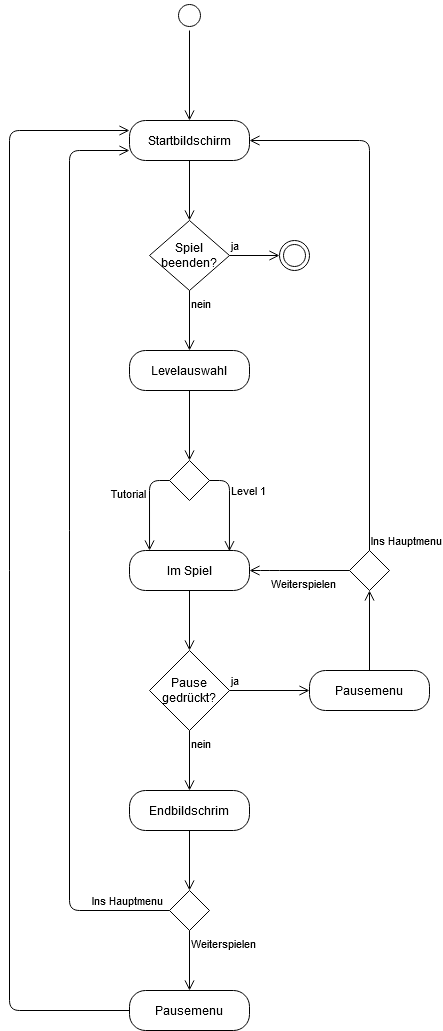

The diagram above was exported from draw.io. Its source (the exported page's mxGraphModel, read from the mxfile embedded in the PNG):
<mxGraphModel dx="1422" dy="1932" grid="1" gridSize="10" guides="1" tooltips="1" connect="1" arrows="1" fold="1" page="1" pageScale="1" pageWidth="827" pageHeight="1169" math="0" shadow="0">
  <root>
    <mxCell id="Ivv17eRyyCtb0bUw7poX-0" />
    <mxCell id="Ivv17eRyyCtb0bUw7poX-1" parent="Ivv17eRyyCtb0bUw7poX-0" />
    <mxCell id="WzcHQ5hFZPHorrgnVugN-0" value="" style="ellipse;html=1;shape=startState;" parent="Ivv17eRyyCtb0bUw7poX-1" vertex="1">
      <mxGeometry x="385" y="-120" width="30" height="30" as="geometry" />
    </mxCell>
    <mxCell id="WzcHQ5hFZPHorrgnVugN-1" value="" style="edgeStyle=orthogonalEdgeStyle;html=1;verticalAlign=bottom;endArrow=open;endSize=8;entryX=0.5;entryY=0;entryDx=0;entryDy=0;" parent="Ivv17eRyyCtb0bUw7poX-1" source="WzcHQ5hFZPHorrgnVugN-0" edge="1">
      <mxGeometry relative="1" as="geometry">
        <mxPoint x="400" as="targetPoint" />
      </mxGeometry>
    </mxCell>
    <mxCell id="3UQlgmKWA6Be0JUPyVTR-2" value="" style="edgeStyle=orthogonalEdgeStyle;html=1;verticalAlign=bottom;endArrow=open;endSize=8;entryX=0.5;entryY=0;entryDx=0;entryDy=0;exitX=0.5;exitY=1;exitDx=0;exitDy=0;" parent="Ivv17eRyyCtb0bUw7poX-1" source="iBcz45PF9HdC1bB--k3Y-2" target="3UQlgmKWA6Be0JUPyVTR-5" edge="1">
      <mxGeometry relative="1" as="geometry">
        <mxPoint x="420" y="360" as="targetPoint" />
        <mxPoint x="400" y="290" as="sourcePoint" />
      </mxGeometry>
    </mxCell>
    <mxCell id="3UQlgmKWA6Be0JUPyVTR-5" value="" style="rhombus;whiteSpace=wrap;html=1;" parent="Ivv17eRyyCtb0bUw7poX-1" vertex="1">
      <mxGeometry x="380" y="340" width="40" height="40" as="geometry" />
    </mxCell>
    <mxCell id="3UQlgmKWA6Be0JUPyVTR-6" value="&lt;div&gt;Level 1&lt;/div&gt;" style="edgeStyle=orthogonalEdgeStyle;html=1;align=left;verticalAlign=bottom;endArrow=open;endSize=8;exitX=1;exitY=0.5;exitDx=0;exitDy=0;entryX=0.833;entryY=0.017;entryDx=0;entryDy=0;entryPerimeter=0;" parent="Ivv17eRyyCtb0bUw7poX-1" source="3UQlgmKWA6Be0JUPyVTR-5" target="iBcz45PF9HdC1bB--k3Y-3" edge="1">
      <mxGeometry x="-0.1178" relative="1" as="geometry">
        <mxPoint x="460" y="480" as="targetPoint" />
        <Array as="points">
          <mxPoint x="440" y="360" />
        </Array>
        <mxPoint as="offset" />
      </mxGeometry>
    </mxCell>
    <mxCell id="3UQlgmKWA6Be0JUPyVTR-7" value="Tutorial" style="edgeStyle=orthogonalEdgeStyle;html=1;align=left;verticalAlign=top;endArrow=open;endSize=8;exitX=0;exitY=0.5;exitDx=0;exitDy=0;entryX=0.167;entryY=0;entryDx=0;entryDy=0;entryPerimeter=0;" parent="Ivv17eRyyCtb0bUw7poX-1" source="3UQlgmKWA6Be0JUPyVTR-5" target="iBcz45PF9HdC1bB--k3Y-3" edge="1">
      <mxGeometry x="-0.5556" y="-40" relative="1" as="geometry">
        <mxPoint x="340" y="480" as="targetPoint" />
        <Array as="points">
          <mxPoint x="360" y="360" />
        </Array>
        <mxPoint as="offset" />
      </mxGeometry>
    </mxCell>
    <mxCell id="3UQlgmKWA6Be0JUPyVTR-10" value="" style="edgeStyle=orthogonalEdgeStyle;html=1;verticalAlign=bottom;endArrow=open;endSize=8;exitX=0.5;exitY=1;exitDx=0;exitDy=0;" parent="Ivv17eRyyCtb0bUw7poX-1" source="iBcz45PF9HdC1bB--k3Y-3" edge="1">
      <mxGeometry relative="1" as="geometry">
        <mxPoint x="400" y="530" as="targetPoint" />
        <mxPoint x="400" y="540" as="sourcePoint" />
      </mxGeometry>
    </mxCell>
    <mxCell id="3UQlgmKWA6Be0JUPyVTR-19" value="Pause gedrückt?" style="rhombus;whiteSpace=wrap;html=1;" parent="Ivv17eRyyCtb0bUw7poX-1" vertex="1">
      <mxGeometry x="360" y="530" width="80" height="80" as="geometry" />
    </mxCell>
    <mxCell id="3UQlgmKWA6Be0JUPyVTR-20" value="&lt;div&gt;ja&lt;/div&gt;" style="edgeStyle=orthogonalEdgeStyle;html=1;align=left;verticalAlign=bottom;endArrow=open;endSize=8;entryX=0;entryY=0.5;entryDx=0;entryDy=0;" parent="Ivv17eRyyCtb0bUw7poX-1" source="3UQlgmKWA6Be0JUPyVTR-19" target="iBcz45PF9HdC1bB--k3Y-4" edge="1">
      <mxGeometry x="-1" relative="1" as="geometry">
        <mxPoint x="500" y="640" as="targetPoint" />
        <Array as="points" />
      </mxGeometry>
    </mxCell>
    <mxCell id="3UQlgmKWA6Be0JUPyVTR-21" value="nein" style="edgeStyle=orthogonalEdgeStyle;html=1;align=left;verticalAlign=top;endArrow=open;endSize=8;" parent="Ivv17eRyyCtb0bUw7poX-1" source="3UQlgmKWA6Be0JUPyVTR-19" edge="1">
      <mxGeometry x="-1" relative="1" as="geometry">
        <mxPoint x="400" y="670" as="targetPoint" />
        <mxPoint as="offset" />
      </mxGeometry>
    </mxCell>
    <mxCell id="2cSOYXi4OsdyDtcN-IM2-3" value="" style="edgeStyle=orthogonalEdgeStyle;html=1;verticalAlign=bottom;endArrow=open;endSize=8;entryX=0.5;entryY=1;entryDx=0;entryDy=0;exitX=0.5;exitY=0;exitDx=0;exitDy=0;" parent="Ivv17eRyyCtb0bUw7poX-1" source="iBcz45PF9HdC1bB--k3Y-4" target="2cSOYXi4OsdyDtcN-IM2-7" edge="1">
      <mxGeometry relative="1" as="geometry">
        <mxPoint x="580" y="530" as="targetPoint" />
        <mxPoint x="590" y="520" as="sourcePoint" />
      </mxGeometry>
    </mxCell>
    <mxCell id="2cSOYXi4OsdyDtcN-IM2-7" value="" style="rhombus;whiteSpace=wrap;html=1;rounded=0;sketch=0;" parent="Ivv17eRyyCtb0bUw7poX-1" vertex="1">
      <mxGeometry x="560" y="430" width="40" height="40" as="geometry" />
    </mxCell>
    <mxCell id="2cSOYXi4OsdyDtcN-IM2-8" value="Ins Hauptmenu" style="edgeStyle=orthogonalEdgeStyle;html=1;align=left;verticalAlign=bottom;endArrow=open;endSize=8;exitX=0.5;exitY=0;exitDx=0;exitDy=0;entryX=1;entryY=0.5;entryDx=0;entryDy=0;" parent="Ivv17eRyyCtb0bUw7poX-1" source="2cSOYXi4OsdyDtcN-IM2-7" target="iBcz45PF9HdC1bB--k3Y-0" edge="1">
      <mxGeometry x="-1" relative="1" as="geometry">
        <mxPoint x="480" y="30" as="targetPoint" />
        <Array as="points">
          <mxPoint x="580" y="20" />
        </Array>
      </mxGeometry>
    </mxCell>
    <mxCell id="2cSOYXi4OsdyDtcN-IM2-9" value="Weiterspielen" style="edgeStyle=orthogonalEdgeStyle;html=1;align=left;verticalAlign=top;endArrow=open;endSize=8;exitX=0;exitY=0.5;exitDx=0;exitDy=0;entryX=1;entryY=0.5;entryDx=0;entryDy=0;" parent="Ivv17eRyyCtb0bUw7poX-1" source="2cSOYXi4OsdyDtcN-IM2-7" target="iBcz45PF9HdC1bB--k3Y-3" edge="1">
      <mxGeometry x="0.6" relative="1" as="geometry">
        <mxPoint x="480" y="510" as="targetPoint" />
        <Array as="points">
          <mxPoint x="480" y="450" />
          <mxPoint x="480" y="450" />
        </Array>
        <mxPoint as="offset" />
      </mxGeometry>
    </mxCell>
    <mxCell id="2cSOYXi4OsdyDtcN-IM2-12" value="" style="edgeStyle=orthogonalEdgeStyle;html=1;verticalAlign=bottom;endArrow=open;endSize=8;exitX=0.5;exitY=1;exitDx=0;exitDy=0;" parent="Ivv17eRyyCtb0bUw7poX-1" source="iBcz45PF9HdC1bB--k3Y-5" edge="1">
      <mxGeometry relative="1" as="geometry">
        <mxPoint x="400" y="770" as="targetPoint" />
        <mxPoint x="400" y="820" as="sourcePoint" />
      </mxGeometry>
    </mxCell>
    <mxCell id="2cSOYXi4OsdyDtcN-IM2-16" value="Spiel beenden?" style="rhombus;whiteSpace=wrap;html=1;rounded=0;sketch=0;" parent="Ivv17eRyyCtb0bUw7poX-1" vertex="1">
      <mxGeometry x="360" y="100" width="80" height="70" as="geometry" />
    </mxCell>
    <mxCell id="2cSOYXi4OsdyDtcN-IM2-17" value="ja" style="edgeStyle=orthogonalEdgeStyle;html=1;align=left;verticalAlign=bottom;endArrow=open;endSize=8;entryX=0;entryY=0.5;entryDx=0;entryDy=0;" parent="Ivv17eRyyCtb0bUw7poX-1" source="2cSOYXi4OsdyDtcN-IM2-16" target="2cSOYXi4OsdyDtcN-IM2-22" edge="1">
      <mxGeometry x="-1" relative="1" as="geometry">
        <mxPoint x="480" y="155" as="targetPoint" />
        <Array as="points" />
      </mxGeometry>
    </mxCell>
    <mxCell id="2cSOYXi4OsdyDtcN-IM2-18" value="nein" style="edgeStyle=orthogonalEdgeStyle;html=1;align=left;verticalAlign=top;endArrow=open;endSize=8;entryX=0.5;entryY=0;entryDx=0;entryDy=0;" parent="Ivv17eRyyCtb0bUw7poX-1" source="2cSOYXi4OsdyDtcN-IM2-16" edge="1">
      <mxGeometry x="-1" relative="1" as="geometry">
        <mxPoint x="400" y="230" as="targetPoint" />
      </mxGeometry>
    </mxCell>
    <mxCell id="2cSOYXi4OsdyDtcN-IM2-21" value="" style="edgeStyle=orthogonalEdgeStyle;html=1;align=left;verticalAlign=top;endArrow=open;endSize=8;exitX=0.5;exitY=1;exitDx=0;exitDy=0;" parent="Ivv17eRyyCtb0bUw7poX-1" source="iBcz45PF9HdC1bB--k3Y-0" edge="1">
      <mxGeometry x="-0.3333" y="41" relative="1" as="geometry">
        <mxPoint x="400" y="100" as="targetPoint" />
        <mxPoint x="400" y="60" as="sourcePoint" />
        <Array as="points" />
        <mxPoint as="offset" />
      </mxGeometry>
    </mxCell>
    <mxCell id="2cSOYXi4OsdyDtcN-IM2-22" value="" style="ellipse;html=1;shape=endState;rounded=0;sketch=0;" parent="Ivv17eRyyCtb0bUw7poX-1" vertex="1">
      <mxGeometry x="490" y="120" width="30" height="30" as="geometry" />
    </mxCell>
    <mxCell id="2cSOYXi4OsdyDtcN-IM2-24" value="" style="rhombus;whiteSpace=wrap;html=1;rounded=0;sketch=0;" parent="Ivv17eRyyCtb0bUw7poX-1" vertex="1">
      <mxGeometry x="380" y="770" width="40" height="40" as="geometry" />
    </mxCell>
    <mxCell id="2cSOYXi4OsdyDtcN-IM2-25" value="Ins Hauptmenu" style="edgeStyle=orthogonalEdgeStyle;html=1;align=left;verticalAlign=bottom;endArrow=open;endSize=8;exitX=0;exitY=0.5;exitDx=0;exitDy=0;entryX=0;entryY=0.75;entryDx=0;entryDy=0;" parent="Ivv17eRyyCtb0bUw7poX-1" source="2cSOYXi4OsdyDtcN-IM2-24" target="iBcz45PF9HdC1bB--k3Y-0" edge="1">
      <mxGeometry x="-0.8284" relative="1" as="geometry">
        <mxPoint x="320" y="45" as="targetPoint" />
        <Array as="points">
          <mxPoint x="280" y="790" />
          <mxPoint x="280" y="30" />
        </Array>
        <mxPoint as="offset" />
      </mxGeometry>
    </mxCell>
    <mxCell id="2cSOYXi4OsdyDtcN-IM2-26" value="Weiterspielen" style="edgeStyle=orthogonalEdgeStyle;html=1;align=left;verticalAlign=top;endArrow=open;endSize=8;" parent="Ivv17eRyyCtb0bUw7poX-1" source="2cSOYXi4OsdyDtcN-IM2-24" edge="1">
      <mxGeometry x="-1" relative="1" as="geometry">
        <mxPoint x="400" y="870" as="targetPoint" />
        <Array as="points" />
      </mxGeometry>
    </mxCell>
    <mxCell id="2cSOYXi4OsdyDtcN-IM2-29" value="" style="edgeStyle=orthogonalEdgeStyle;html=1;verticalAlign=bottom;endArrow=open;endSize=8;exitX=0;exitY=0.5;exitDx=0;exitDy=0;entryX=0;entryY=0.25;entryDx=0;entryDy=0;" parent="Ivv17eRyyCtb0bUw7poX-1" source="iBcz45PF9HdC1bB--k3Y-6" target="iBcz45PF9HdC1bB--k3Y-0" edge="1">
      <mxGeometry relative="1" as="geometry">
        <mxPoint x="320" y="15" as="targetPoint" />
        <mxPoint x="320" y="1010" as="sourcePoint" />
        <Array as="points">
          <mxPoint x="220" y="890" />
          <mxPoint x="220" y="10" />
        </Array>
      </mxGeometry>
    </mxCell>
    <mxCell id="iBcz45PF9HdC1bB--k3Y-0" value="Startbildschirm" style="rounded=1;whiteSpace=wrap;html=1;arcSize=40;sketch=0;" parent="Ivv17eRyyCtb0bUw7poX-1" vertex="1">
      <mxGeometry x="340" width="120" height="40" as="geometry" />
    </mxCell>
    <mxCell id="iBcz45PF9HdC1bB--k3Y-2" value="Levelauswahl" style="rounded=1;whiteSpace=wrap;html=1;arcSize=40;sketch=0;" parent="Ivv17eRyyCtb0bUw7poX-1" vertex="1">
      <mxGeometry x="340" y="230" width="120" height="40" as="geometry" />
    </mxCell>
    <mxCell id="iBcz45PF9HdC1bB--k3Y-3" value="Im Spiel" style="rounded=1;whiteSpace=wrap;html=1;arcSize=40;sketch=0;" parent="Ivv17eRyyCtb0bUw7poX-1" vertex="1">
      <mxGeometry x="340" y="430" width="120" height="40" as="geometry" />
    </mxCell>
    <mxCell id="iBcz45PF9HdC1bB--k3Y-4" value="Pausemenu" style="rounded=1;whiteSpace=wrap;html=1;arcSize=40;sketch=0;" parent="Ivv17eRyyCtb0bUw7poX-1" vertex="1">
      <mxGeometry x="520" y="550" width="120" height="40" as="geometry" />
    </mxCell>
    <mxCell id="iBcz45PF9HdC1bB--k3Y-5" value="Endbildschrim" style="rounded=1;whiteSpace=wrap;html=1;arcSize=40;sketch=0;" parent="Ivv17eRyyCtb0bUw7poX-1" vertex="1">
      <mxGeometry x="340" y="670" width="120" height="40" as="geometry" />
    </mxCell>
    <mxCell id="iBcz45PF9HdC1bB--k3Y-6" value="Pausemenu" style="rounded=1;whiteSpace=wrap;html=1;arcSize=40;sketch=0;" parent="Ivv17eRyyCtb0bUw7poX-1" vertex="1">
      <mxGeometry x="340" y="870" width="120" height="40" as="geometry" />
    </mxCell>
  </root>
</mxGraphModel>